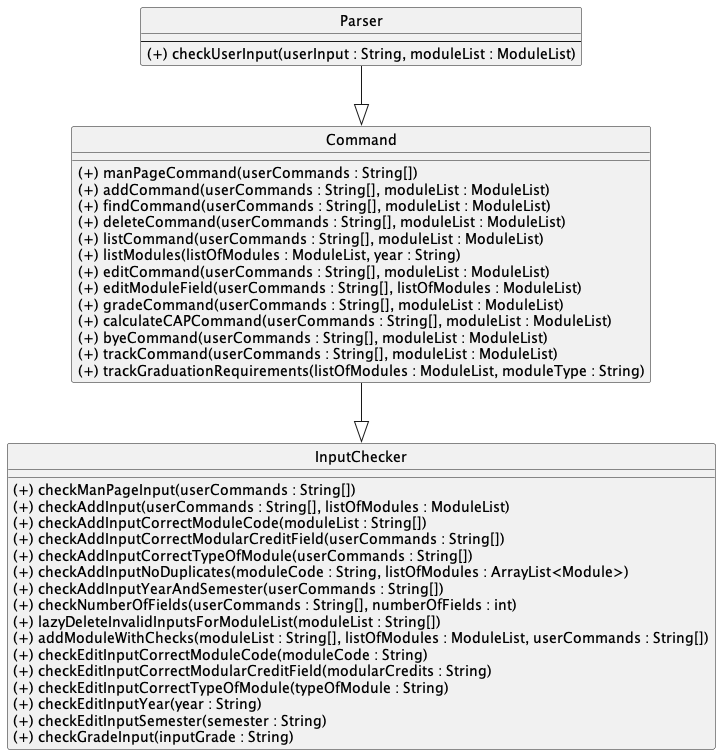

The diagram above was rendered by PlantUML. Its source (embedded in the PNG):
@startuml
'https://plantuml.com/class-diagram
hide circle

interface Parser


class Parser {
--
(+) checkUserInput(userInput : String, moduleList : ModuleList)
}

Parser --|> Command

class Command {
__
(+) manPageCommand(userCommands : String[])
(+) addCommand(userCommands : String[], moduleList : ModuleList)
(+) findCommand(userCommands : String[], moduleList : ModuleList)
(+) deleteCommand(userCommands : String[], moduleList : ModuleList)
(+) listCommand(userCommands : String[], moduleList : ModuleList)
(+) listModules(listOfModules : ModuleList, year : String)
(+) editCommand(userCommands : String[], moduleList : ModuleList)
(+) editModuleField(userCommands : String[], listOfModules : ModuleList)
(+) gradeCommand(userCommands : String[], moduleList : ModuleList)
(+) calculateCAPCommand(userCommands : String[], moduleList : ModuleList)
(+) byeCommand(userCommands : String[], moduleList : ModuleList)
(+) trackCommand(userCommands : String[], moduleList : ModuleList)
(+) trackGraduationRequirements(listOfModules : ModuleList, moduleType : String)
}

Command --|> InputChecker

class InputChecker {
__
(+) checkManPageInput(userCommands : String[])
(+) checkAddInput(userCommands : String[], listOfModules : ModuleList)
(+) checkAddInputCorrectModuleCode(moduleList : String[])
(+) checkAddInputCorrectModularCreditField(userCommands : String[])
(+) checkAddInputCorrectTypeOfModule(userCommands : String[])
(+) checkAddInputNoDuplicates(moduleCode : String, listOfModules : ArrayList<Module>)
(+) checkAddInputYearAndSemester(userCommands : String[])
(+) checkNumberOfFields(userCommands : String[], numberOfFields : int)
(+) lazyDeleteInvalidInputsForModuleList(moduleList : String[])
(+) addModuleWithChecks(moduleList : String[], listOfModules : ModuleList, userCommands : String[])
(+) checkEditInputCorrectModuleCode(moduleCode : String)
(+) checkEditInputCorrectModularCreditField(modularCredits : String)
(+) checkEditInputCorrectTypeOfModule(typeOfModule : String)
(+) checkEditInputYear(year : String)
(+) checkEditInputSemester(semester : String)
(+) checkGradeInput(inputGrade : String)
}

@enduml